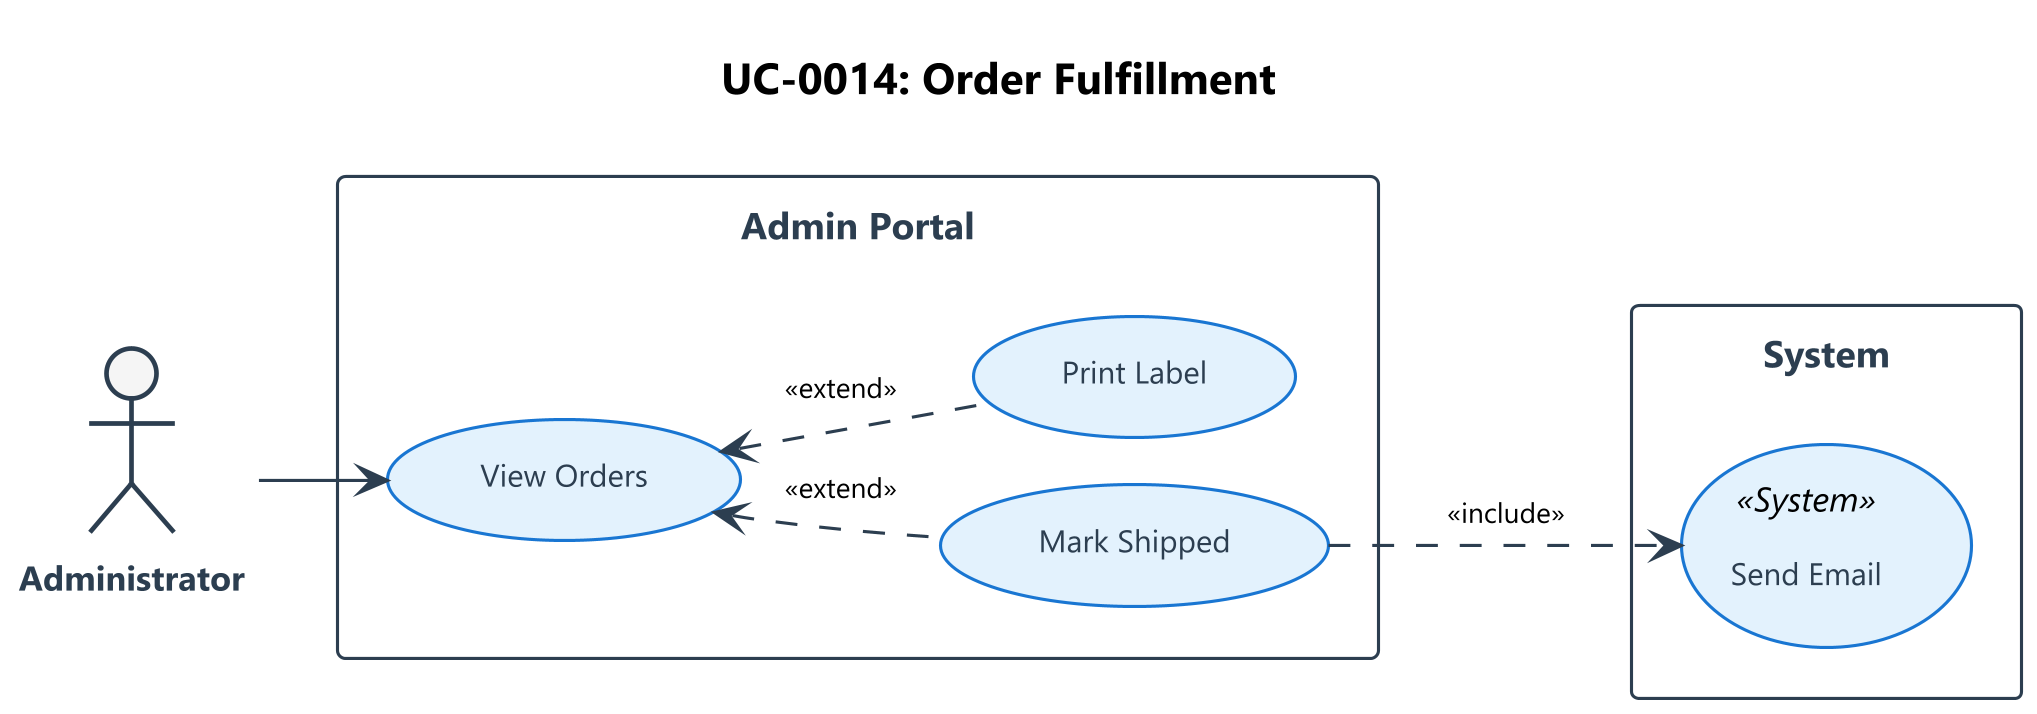

The diagram above was rendered by PlantUML. Its source (embedded in the PNG):
@startuml
!include ../_shared/styles.iuml
title UC-0014: Order Fulfillment

actor "Administrator" as Admin

rectangle "Admin Portal" {
    usecase "View Orders" as View
    usecase "Mark Shipped" as Ship
    usecase "Print Label" as Label
}

rectangle "System" {
    usecase "Send Email" as Mail <<System>>
}

Admin --> View
View <.. Ship : <<extend>>
View <.. Label : <<extend>>

Ship ..> Mail : <<include>>

@enduml